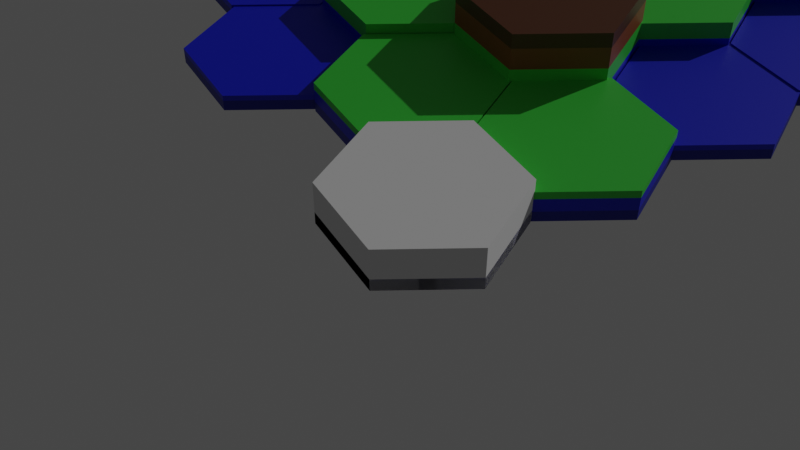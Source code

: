 # Source: Chapter23Final.blend  (saved by Blender 3.2.14; exported with 4.5.12 LTS)
import bpy
from mathutils import Matrix  # noqa: F401  (used for matrix-valued properties, if any)

bpy.ops.wm.read_factory_settings(use_empty=True)
scene = bpy.context.scene
scene.name = 'Scene'

# ---- collections
col_collection = bpy.data.collections.new('Collection'); scene.collection.children.link(col_collection)

# ---- materials (node trees are filled in below, after node groups)
mat_terrain = bpy.data.materials.new('Terrain')
mat_terrain.use_transparent_shadow = False

# ---- node groups
ng_chapter23 = bpy.data.node_groups.new('Chapter23', 'GeometryNodeTree')
_s = ng_chapter23.interface.new_socket(name='Geometry', in_out='OUTPUT', socket_type='NodeSocketGeometry')
_s = ng_chapter23.interface.new_socket(name='Geometry', in_out='INPUT', socket_type='NodeSocketGeometry')
_s = ng_chapter23.interface.new_socket(name='Row', in_out='INPUT', socket_type='NodeSocketInt')
_s.default_value = 5
_s.min_value = 1
_s.max_value = 100
_s = ng_chapter23.interface.new_socket(name='Column', in_out='INPUT', socket_type='NodeSocketInt')
_s.default_value = 5
_s.min_value = 1
_s.max_value = 100
_s = ng_chapter23.interface.new_socket(name='ElevationRandomSeed', in_out='INPUT', socket_type='NodeSocketInt')
ng_chapter23.is_modifier = True
# nodes of 'Chapter23' reference scene objects; filled in after objects exist

# ---- material node trees
mat_terrain.use_nodes = True; mat_terrain.node_tree.nodes.clear()
_N = mat_terrain.node_tree.nodes; _L = mat_terrain.node_tree.links
n0 = _N.new('ShaderNodeBsdfPrincipled'); n0.name = 'Principled BSDF'; n0.location = (10, 300)
n0.distribution = 'GGX'
n0.subsurface_method = 'RANDOM_WALK_SKIN'
n0.inputs[3].default_value = 1.45
n0.inputs[27].default_value = (0.0, 0.0, 0.0, 1.0)
n0.inputs[28].default_value = 1.0
n1 = _N.new('ShaderNodeOutputMaterial'); n1.name = 'Material Output'; n1.location = (300, 300)
n2 = _N.new('ShaderNodeValToRGB'); n2.name = 'ColorRamp'; n2.location = (-257, 298)
n2.color_ramp.interpolation = 'CONSTANT'
while len(n2.color_ramp.elements) > 1: n2.color_ramp.elements.remove(n2.color_ramp.elements[-1])
n2.color_ramp.elements[0].position = 0.0; n2.color_ramp.elements[0].color = (0.0, 0.005563, 0.2987, 1.0)
_e = n2.color_ramp.elements.new(0.1182); _e.color = (0.0, 0.008731, 0.6, 1.0)
_e = n2.color_ramp.elements.new(0.2727); _e.color = (0.04208, 0.5972, 0.04711, 1.0)
_e = n2.color_ramp.elements.new(0.5); _e.color = (0.262, 0.07028, 0.01341, 1.0)
_e = n2.color_ramp.elements.new(0.75); _e.color = (0.09764, 0.02859, 0.006715, 1.0)
n3 = _N.new('ShaderNodeAttribute'); n3.name = 'Attribute'; n3.location = (-421, 297)
n3.label = 'Attribute(17)'
n3.attribute_name = 'Height'
_L.new(n0.outputs[0], n1.inputs[0])
_L.new(n2.outputs[0], n0.inputs[0])
_L.new(n3.outputs[2], n2.inputs[0])
n1.is_active_output = True

# ---- world
world_world = bpy.data.worlds.new('World'); scene.world = world_world
world_world.use_nodes = True; world_world.node_tree.nodes.clear()
_N = world_world.node_tree.nodes; _L = world_world.node_tree.links
n0 = _N.new('ShaderNodeOutputWorld'); n0.name = 'World Output'; n0.location = (300, 300)
n1 = _N.new('ShaderNodeBackground'); n1.name = 'Background'; n1.location = (10, 300)
n1.inputs[0].default_value = (0.05088, 0.05088, 0.05088, 1.0)
_L.new(n1.outputs[0], n0.inputs[0])
n0.is_active_output = True
world_world.color = (0.05088, 0.05088, 0.05088)
world_world.use_sun_shadow = False
world_world.sun_shadow_jitter_overblur = 0.0

# ---- cameras
cam_camera = bpy.data.cameras.new('Camera')

# ---- lights
light_sun = bpy.data.lights.new('Sun', 'SUN')
light_sun.transmission_factor = 0.0
light_sun.energy = 1.0
light_sun.shadow_soft_size = 0.125

# ---- meshes
me_plane = bpy.data.meshes.new('Plane')
me_plane.from_pydata([(-1.0, -1.0, 0.0), (1.0, -1.0, 0.0), (-1.0, 1.0, 0.0), (1.0, 1.0, 0.0)], [], [(0, 1, 3, 2)])
_uv = me_plane.uv_layers.new(name='UVMap')
_uv.uv.foreach_set('vector', [0.0, 0.0, 1.0, 0.0, 1.0, 1.0, 0.0, 1.0])
me_plane.use_remesh_fix_poles = True
me_plane.use_remesh_preserve_attributes = False
me_plane.update()
me_cylinder = bpy.data.meshes.new('Cylinder')
me_cylinder.from_pydata([(-0.866, 0.5, 0.0), (-0.866, 0.5, 0.5), (0.0, 1.0, 0.0), (0.0, 1.0, 0.5), (0.866, 0.5, 0.0), (0.866, 0.5, 0.5), (0.866, -0.5, 0.0), (0.866, -0.5, 0.5), (-8.941e-08, -1.0, 0.0), (-8.941e-08, -1.0, 0.5), (-0.866, -0.5, 0.0), (-0.866, -0.5, 0.5)], [], [(0, 1, 3, 2), (2, 3, 5, 4), (4, 5, 7, 6), (6, 7, 9, 8), (3, 1, 11, 9, 7, 5), (8, 9, 11, 10), (10, 11, 1, 0), (0, 2, 4, 6, 8, 10)])
_uv = me_cylinder.uv_layers.new(name='UVMap')
_uv.uv.foreach_set('vector', [1.0, 0.5, 1.0, 1.0, 0.8333, 1.0, 0.8333, 0.5, 0.8333, 0.5, 0.8333, 1.0, 0.6667, 1.0, 0.6667, 0.5, 0.6667, 0.5, 0.6667, 1.0, 0.5, 1.0, 0.5, 0.5, 0.5, 0.5, 0.5, 1.0, 0.3333, 1.0, 0.3333, 0.5, 0.4578, 0.37, 0.25, 0.49, 0.04215, 0.37, 0.04215, 0.13, 0.25, 0.01, 0.4578, 0.13, 0.3333, 0.5, 0.3333, 1.0, 0.1667, 1.0, 0.1667, 0.5, 0.1667, 0.5, 0.1667, 1.0, -8.941e-08, 1.0, -8.941e-08, 0.5, 0.75, 0.49, 0.9578, 0.37, 0.9578, 0.13, 0.75, 0.01, 0.5422, 0.13, 0.5422, 0.37])
me_cylinder.use_remesh_fix_poles = True
me_cylinder.use_remesh_preserve_attributes = False
me_cylinder.update()

# ---- objects
ob_chapter23 = bpy.data.objects.new('Chapter23', me_plane)
ob_sun = bpy.data.objects.new('Sun', light_sun)
ob_hex = bpy.data.objects.new('Hex', me_cylinder)
ob_camera = bpy.data.objects.new('Camera', cam_camera)
_N = ng_chapter23.nodes; _L = ng_chapter23.links
n0 = _N.new('GeometryNodeMeshLine'); n0.name = 'Mesh Line'; n0.location = (208, 596)
n0.label = 'Mesh Line(3)'
n0.hide = True
n0.inputs[3].default_value = (0.0, 1.5, 0.0)
n1 = _N.new('GeometryNodeMeshLine'); n1.name = 'Mesh Line.001'; n1.location = (201, 454)
n1.label = 'Mesh Line(4)'
n1.hide = True
n1.inputs[3].default_value = (1.7, 0.0, 0.0)
n2 = _N.new('GeometryNodeObjectInfo'); n2.name = 'Object Info.001'; n2.location = (205, 404)
n2.label = 'Object Info(6)'
n2.hide = True
n2.inputs[0].default_value = ob_hex
n3 = _N.new('GeometryNodeInstanceOnPoints'); n3.name = 'Instance on Points.001'; n3.location = (387, 549)
n3.label = 'Instance on Points(5)'
n4 = _N.new('NodeReroute'); n4.name = 'Reroute'; n4.location = (159, 412)
n4.width = 16
n4.socket_idname = 'NodeSocketInt'
n5 = _N.new('NodeReroute'); n5.name = 'Reroute.005'; n5.location = (538, 251)
n5.width = 16
n5.socket_idname = 'NodeSocketVector'
n6 = _N.new('NodeReroute'); n6.name = 'Reroute.003'; n6.location = (371, 251)
n6.width = 16
n6.socket_idname = 'NodeSocketVector'
n7 = _N.new('NodeReroute'); n7.name = 'Reroute.004'; n7.location = (538, 390)
n7.width = 16
n7.socket_idname = 'NodeSocketVector'
n8 = _N.new('NodeGroupInput'); n8.name = 'Group Input'; n8.location = (-28, 515)
n8.label = 'Group Input(1)'
n9 = _N.new('FunctionNodeRandomValue'); n9.name = 'Random Value.001'; n9.location = (205, 372)
n9.label = 'Random Value(8)'
n9.data_type = 'FLOAT_VECTOR'
n9.inputs[0].default_value = (1.0, 1.0, 0.2)
n9.inputs[1].default_value = (1.0, 1.0, 1.5)
n10 = _N.new('NodeReroute'); n10.name = 'Reroute.002'; n10.location = (368, 318)
n10.width = 16
n10.socket_idname = 'NodeSocketVector'
n11 = _N.new('NodeReroute'); n11.name = 'Reroute.001'; n11.location = (160, 93)
n11.width = 16
n11.socket_idname = 'NodeSocketInt'
n12 = _N.new('GeometryNodeInstanceOnPoints'); n12.name = 'Instance on Points'; n12.location = (555, 641)
n12.label = 'Instance on Points(7)'
n13 = _N.new('NodeReroute'); n13.name = 'Reroute.006'; n13.location = (718, 564)
n13.width = 16
n13.socket_idname = 'NodeSocketFloat'
n14 = _N.new('GeometryNodeSetPosition'); n14.name = 'Set Position'; n14.location = (743, 647)
n14.label = 'Set Position(9)'
n14.inputs[3].default_value = (0.8, 0.0, 0.0)
n15 = _N.new('NodeReroute'); n15.name = 'Reroute.007'; n15.location = (903, 367)
n15.width = 16
n15.socket_idname = 'NodeSocketFloat'
n16 = _N.new('GeometryNodeInputIndex'); n16.name = 'Index'; n16.location = (575, 321)
n16.label = 'Index(10)'
n17 = _N.new('NodeReroute'); n17.name = 'Reroute.009'; n17.location = (904, 410)
n17.width = 16
n17.socket_idname = 'NodeSocketFloat'
n18 = _N.new('NodeReroute'); n18.name = 'Reroute.008'; n18.location = (719, 413)
n18.width = 16
n18.socket_idname = 'NodeSocketFloat'
n19 = _N.new('GeometryNodeRealizeInstances'); n19.name = 'Realize Instances'; n19.location = (901, 644)
n19.label = 'Realize Instances(15)'
n20 = _N.new('GeometryNodeSetMaterial'); n20.name = 'Set Material'; n20.location = (1062, 645)
n20.label = 'Set Material(16)'
n20.inputs[2].default_value = mat_terrain
n21 = _N.new('GeometryNodeStoreNamedAttribute'); n21.name = 'Store Named Attribute'; n21.location = (1227, 648)
n21.label = 'Store Named Attribute(14)'
n21.width = 176
n21.inputs[2].default_value = 'Height'
n22 = _N.new('NodeGroupOutput'); n22.name = 'Group Output'; n22.location = (1433, 645)
n22.label = 'Group Output(2)'
n23 = _N.new('ShaderNodeMath'); n23.name = 'Math'; n23.location = (744, 400)
n23.label = 'Math(11)'
n23.operation = 'MODULO'
n23.inputs[1].default_value = 2.0
n24 = _N.new('GeometryNodeInputPosition'); n24.name = 'Position'; n24.location = (898, 496)
n24.label = 'Position(12)'
n25 = _N.new('ShaderNodeSeparateXYZ'); n25.name = 'Separate XYZ'; n25.location = (1057, 511)
n25.label = 'Separate XYZ(13)'
_L.new(n8.outputs[1], n0.inputs[0])
_L.new(n8.outputs[2], n1.inputs[0])
_L.new(n21.outputs[0], n22.inputs[0])
_L.new(n1.outputs[0], n3.inputs[0])
_L.new(n0.outputs[0], n12.inputs[0])
_L.new(n2.outputs[4], n3.inputs[2])
_L.new(n3.outputs[0], n12.inputs[2])
_L.new(n11.outputs[0], n9.inputs[8])
_L.new(n10.outputs[0], n3.inputs[6])
_L.new(n8.outputs[3], n4.inputs[0])
_L.new(n4.outputs[0], n11.inputs[0])
_L.new(n9.outputs[0], n10.inputs[0])
_L.new(n10.outputs[0], n6.inputs[0])
_L.new(n7.outputs[0], n12.inputs[6])
_L.new(n5.outputs[0], n7.inputs[0])
_L.new(n6.outputs[0], n5.inputs[0])
_L.new(n12.outputs[0], n14.inputs[0])
_L.new(n16.outputs[0], n23.inputs[0])
_L.new(n13.outputs[0], n14.inputs[1])
_L.new(n18.outputs[0], n13.inputs[0])
_L.new(n23.outputs[0], n15.inputs[0])
_L.new(n17.outputs[0], n18.inputs[0])
_L.new(n15.outputs[0], n17.inputs[0])
_L.new(n20.outputs[0], n21.inputs[0])
_L.new(n24.outputs[0], n25.inputs[0])
_L.new(n14.outputs[0], n19.inputs[0])
_L.new(n19.outputs[0], n20.inputs[0])
_L.new(n25.outputs[2], n21.inputs[3])
n22.is_active_output = True

# ---- transforms, parenting, visibility, modifiers, constraints
ob_chapter23.location = (0.0, 0.0, 0.0)
_m = ob_chapter23.modifiers.new('GeometryNodes', 'NODES')
_m.node_group = ng_chapter23
_gi = [s.identifier for s in ng_chapter23.interface.items_tree if s.item_type == 'SOCKET' and s.in_out == 'INPUT']
_m[_gi[1]] = 10  # Row
_m[_gi[2]] = 10  # Column
_m[_gi[3]] = 9  # ElevationRandomSeed
ob_sun.location = (17.87, 0.0, 17.5)
ob_sun.rotation_euler = (-0.4193, 1.045, -0.469)
ob_hex.location = (0.0, 0.0, 0.0)
ob_camera.location = (-4.072, -6.302, 7.002)
ob_camera.rotation_euler = (0.8168, 5.387e-07, -0.5445)

# ---- collection membership
col_collection.objects.link(ob_chapter23)
col_collection.objects.link(ob_sun)
col_collection.objects.link(ob_hex)
col_collection.objects.link(ob_camera)

# ---- scene / render settings (as saved in the file)
scene.camera = ob_camera
scene.frame_start = 1; scene.frame_end = 250; scene.frame_set(1)
scene.render.engine = 'BLENDER_EEVEE_NEXT'
scene.cycles.sampling_pattern = 'TABULATED_SOBOL'
scene.cycles.use_light_tree = False
scene.eevee.use_gtao = True
scene.eevee.use_raytracing = True
scene.view_settings.view_transform = 'Filmic'
bpy.context.view_layer.update()
